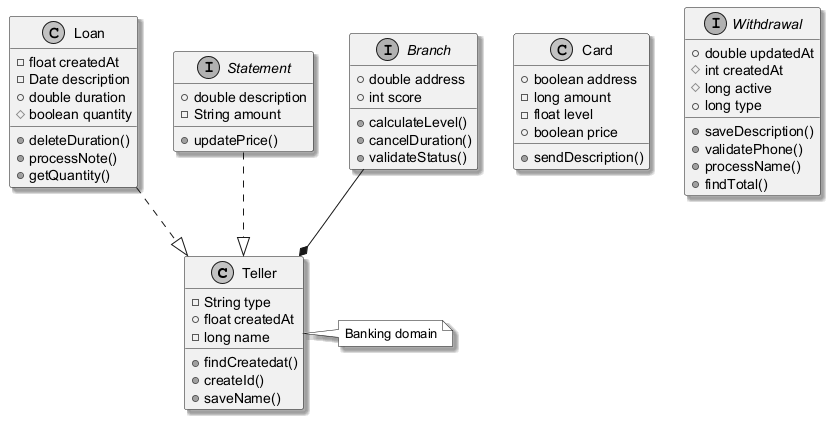

The diagram above was rendered by PlantUML. Its source (embedded in the PNG):
@startuml
skinparam monochrome true
skinparam shadowing true
class Teller {
  -String type
  +float createdAt
  -long name
  +findCreatedat()
  +createId()
  +saveName()
}
class Card {
  +boolean address
  -long amount
  -float level
  +boolean price
  +sendDescription()
}
class Loan {
  -float createdAt
  -Date description
  +double duration
  #boolean quantity
  +deleteDuration()
  +processNote()
  +getQuantity()
}
interface Statement {
  +double description
  -String amount
  +updatePrice()
}
interface Withdrawal {
  +double updatedAt
  #int createdAt
  #long active
  +long type
  +saveDescription()
  +validatePhone()
  +processName()
  +findTotal()
}
interface Branch {
  +double address
  +int score
  +calculateLevel()
  +cancelDuration()
  +validateStatus()
}
Statement ..|> Teller
Branch --* Teller
Loan ..|> Teller
note right of Teller : Banking domain
@enduml